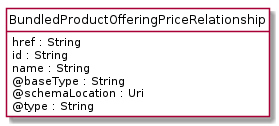

The diagram above was rendered by PlantUML. Its source (embedded in the PNG):
@startuml
hide circle
hide methods
hide stereotype
show <<Enumeration>> stereotype
skinparam class {
   BackgroundColor<<Enumeration>> #E6F5F7
   BackgroundColor<<Ref>> #FFFFE0
   BackgroundColor<<Pivot>> #FFFFFFF
   BackgroundColor<<SimpleType>> #E2F0DA
   BackgroundColor #FCF2E3
}

class BundledProductOfferingPriceRelationship <<Pivot>> {
    href : String
    id : String
    name : String
    @baseType : String
    @schemaLocation : Uri
    @type : String
}


@enduml